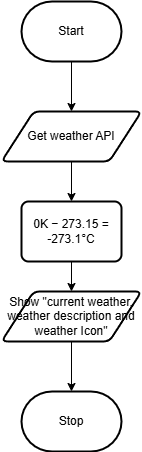

The diagram above was exported from draw.io. Its source (the exported page's mxGraphModel, read from the mxfile embedded in the PNG):
<mxGraphModel dx="1726" dy="1052" grid="1" gridSize="10" guides="1" tooltips="1" connect="1" arrows="1" fold="1" page="1" pageScale="1" pageWidth="850" pageHeight="1100" math="0" shadow="0">
  <root>
    <mxCell id="0" />
    <mxCell id="1" parent="0" />
    <mxCell id="33" style="edgeStyle=orthogonalEdgeStyle;html=1;exitX=0.5;exitY=1;exitDx=0;exitDy=0;exitPerimeter=0;entryX=0.5;entryY=0;entryDx=0;entryDy=0;rounded=0;curved=0;" parent="1" source="2" target="32" edge="1">
      <mxGeometry relative="1" as="geometry" />
    </mxCell>
    <mxCell id="2" value="Start" style="strokeWidth=2;html=1;shape=mxgraph.flowchart.terminator;whiteSpace=wrap;" parent="1" vertex="1">
      <mxGeometry x="230" y="90" width="100" height="60" as="geometry" />
    </mxCell>
    <mxCell id="3" value="Stop" style="strokeWidth=2;html=1;shape=mxgraph.flowchart.terminator;whiteSpace=wrap;" parent="1" vertex="1">
      <mxGeometry x="230" y="480" width="100" height="60" as="geometry" />
    </mxCell>
    <mxCell id="67" style="edgeStyle=none;html=1;exitX=0.5;exitY=1;exitDx=0;exitDy=0;entryX=0.5;entryY=0;entryDx=0;entryDy=0;" edge="1" parent="1" source="32" target="66">
      <mxGeometry relative="1" as="geometry" />
    </mxCell>
    <mxCell id="32" value="Get weather API" style="shape=parallelogram;html=1;strokeWidth=2;perimeter=parallelogramPerimeter;whiteSpace=wrap;rounded=1;arcSize=12;size=0.23;" parent="1" vertex="1">
      <mxGeometry x="210" y="200" width="140" height="50" as="geometry" />
    </mxCell>
    <mxCell id="65" style="edgeStyle=orthogonalEdgeStyle;shape=connector;curved=0;rounded=0;html=1;exitX=0.5;exitY=1;exitDx=0;exitDy=0;strokeColor=default;align=center;verticalAlign=middle;fontFamily=Helvetica;fontSize=11;fontColor=default;labelBackgroundColor=default;endArrow=classic;" parent="1" source="34" target="3" edge="1">
      <mxGeometry relative="1" as="geometry" />
    </mxCell>
    <mxCell id="34" value="Show &quot;current weather, weather description and weather Icon&quot;" style="shape=parallelogram;html=1;strokeWidth=2;perimeter=parallelogramPerimeter;whiteSpace=wrap;rounded=1;arcSize=12;size=0.23;" parent="1" vertex="1">
      <mxGeometry x="210" y="380" width="140" height="50" as="geometry" />
    </mxCell>
    <mxCell id="68" style="edgeStyle=none;html=1;exitX=0.5;exitY=1;exitDx=0;exitDy=0;entryX=0.5;entryY=0;entryDx=0;entryDy=0;" edge="1" parent="1" source="66" target="34">
      <mxGeometry relative="1" as="geometry" />
    </mxCell>
    <mxCell id="66" value="&lt;div&gt;&lt;font color=&quot;#000000&quot;&gt;0K − 273.15 = -273.1°C&lt;/font&gt;&lt;/div&gt;" style="rounded=1;whiteSpace=wrap;html=1;absoluteArcSize=1;arcSize=14;strokeWidth=2;" vertex="1" parent="1">
      <mxGeometry x="230" y="290" width="100" height="60" as="geometry" />
    </mxCell>
  </root>
</mxGraphModel>